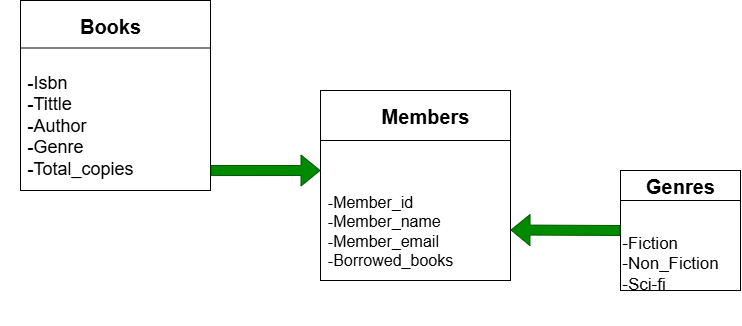

The diagram above was exported from draw.io. Its source (the exported page's mxGraphModel, read from the mxfile embedded in the PNG):
<mxGraphModel dx="856" dy="513" grid="1" gridSize="10" guides="1" tooltips="1" connect="1" arrows="1" fold="1" page="1" pageScale="1" pageWidth="1654" pageHeight="1169" math="0" shadow="0">
  <root>
    <mxCell id="0" />
    <mxCell id="1" parent="0" />
    <mxCell id="nugxU5woeiwtIeArZtis-1" value="" style="whiteSpace=wrap;html=1;aspect=fixed;" vertex="1" parent="1">
      <mxGeometry x="100" y="80" width="190" height="190" as="geometry" />
    </mxCell>
    <mxCell id="nugxU5woeiwtIeArZtis-2" value="" style="whiteSpace=wrap;html=1;aspect=fixed;" vertex="1" parent="1">
      <mxGeometry x="400" y="170" width="190" height="190" as="geometry" />
    </mxCell>
    <mxCell id="nugxU5woeiwtIeArZtis-3" value="" style="whiteSpace=wrap;html=1;aspect=fixed;" vertex="1" parent="1">
      <mxGeometry x="700" y="250" width="120" height="120" as="geometry" />
    </mxCell>
    <mxCell id="nugxU5woeiwtIeArZtis-4" value="" style="endArrow=none;html=1;rounded=0;exitX=0;exitY=0.25;exitDx=0;exitDy=0;entryX=1;entryY=0.25;entryDx=0;entryDy=0;" edge="1" parent="1" source="nugxU5woeiwtIeArZtis-1" target="nugxU5woeiwtIeArZtis-1">
      <mxGeometry width="50" height="50" relative="1" as="geometry">
        <mxPoint x="170" y="140" as="sourcePoint" />
        <mxPoint x="220" y="90" as="targetPoint" />
      </mxGeometry>
    </mxCell>
    <mxCell id="nugxU5woeiwtIeArZtis-5" value="" style="endArrow=none;html=1;rounded=0;exitX=0;exitY=0.25;exitDx=0;exitDy=0;" edge="1" parent="1">
      <mxGeometry width="50" height="50" relative="1" as="geometry">
        <mxPoint x="400" y="220" as="sourcePoint" />
        <mxPoint x="590" y="220" as="targetPoint" />
      </mxGeometry>
    </mxCell>
    <mxCell id="nugxU5woeiwtIeArZtis-6" value="" style="endArrow=none;html=1;rounded=0;exitX=0;exitY=0.25;exitDx=0;exitDy=0;entryX=1;entryY=0.25;entryDx=0;entryDy=0;" edge="1" parent="1" source="nugxU5woeiwtIeArZtis-3" target="nugxU5woeiwtIeArZtis-3">
      <mxGeometry width="50" height="50" relative="1" as="geometry">
        <mxPoint x="650" y="274.5" as="sourcePoint" />
        <mxPoint x="810" y="275" as="targetPoint" />
      </mxGeometry>
    </mxCell>
    <mxCell id="nugxU5woeiwtIeArZtis-7" value="Books" style="text;html=1;align=center;verticalAlign=middle;whiteSpace=wrap;rounded=0;fontStyle=1;fontSize=20;" vertex="1" parent="1">
      <mxGeometry x="160" y="90" width="60" height="30" as="geometry" />
    </mxCell>
    <mxCell id="nugxU5woeiwtIeArZtis-8" value="&lt;div style=&quot;text-align: justify;&quot;&gt;&lt;span style=&quot;font-size: 18px; background-color: transparent; color: light-dark(rgb(0, 0, 0), rgb(255, 255, 255));&quot;&gt;-Isbn&lt;/span&gt;&lt;/div&gt;&lt;div style=&quot;text-align: justify;&quot;&gt;&lt;font style=&quot;font-size: 18px;&quot;&gt;-Tittle&lt;/font&gt;&lt;/div&gt;&lt;div style=&quot;text-align: justify;&quot;&gt;&lt;font style=&quot;font-size: 18px;&quot;&gt;-Author&lt;/font&gt;&lt;/div&gt;&lt;div style=&quot;text-align: justify;&quot;&gt;&lt;font style=&quot;font-size: 18px;&quot;&gt;-Genre&lt;/font&gt;&lt;/div&gt;&lt;div style=&quot;text-align: justify;&quot;&gt;&lt;font style=&quot;font-size: 18px;&quot;&gt;-Total_copies&lt;/font&gt;&lt;/div&gt;" style="text;html=1;align=center;verticalAlign=middle;whiteSpace=wrap;rounded=0;" vertex="1" parent="1">
      <mxGeometry x="80" y="130" width="160" height="150" as="geometry" />
    </mxCell>
    <mxCell id="nugxU5woeiwtIeArZtis-9" value="Members" style="text;html=1;align=center;verticalAlign=middle;whiteSpace=wrap;rounded=0;fontStyle=1;fontSize=20;" vertex="1" parent="1">
      <mxGeometry x="475" y="180" width="60" height="30" as="geometry" />
    </mxCell>
    <mxCell id="nugxU5woeiwtIeArZtis-10" value="&lt;div style=&quot;text-align: justify;&quot;&gt;&lt;span style=&quot;background-color: transparent; color: light-dark(rgb(0, 0, 0), rgb(255, 255, 255));&quot;&gt;&lt;font style=&quot;font-size: 16px;&quot;&gt;-Member_id&lt;/font&gt;&lt;/span&gt;&lt;/div&gt;&lt;div style=&quot;text-align: justify;&quot;&gt;&lt;font style=&quot;font-size: 16px;&quot;&gt;-Member_name&lt;/font&gt;&lt;/div&gt;&lt;div style=&quot;text-align: justify;&quot;&gt;&lt;font style=&quot;font-size: 16px;&quot;&gt;-Member_email&lt;/font&gt;&lt;/div&gt;&lt;div style=&quot;text-align: justify;&quot;&gt;&lt;font style=&quot;font-size: 16px;&quot;&gt;-Borrowed_books&lt;/font&gt;&lt;/div&gt;" style="text;html=1;align=center;verticalAlign=middle;whiteSpace=wrap;rounded=0;" vertex="1" parent="1">
      <mxGeometry x="380" y="222.5" width="180" height="175" as="geometry" />
    </mxCell>
    <mxCell id="nugxU5woeiwtIeArZtis-11" value="Genres" style="text;html=1;align=center;verticalAlign=middle;whiteSpace=wrap;rounded=0;fontStyle=1;fontSize=20;" vertex="1" parent="1">
      <mxGeometry x="730" y="250" width="60" height="30" as="geometry" />
    </mxCell>
    <mxCell id="nugxU5woeiwtIeArZtis-12" value="&lt;div style=&quot;text-align: justify;&quot;&gt;&lt;span style=&quot;font-size: 17px; background-color: transparent; color: light-dark(rgb(0, 0, 0), rgb(255, 255, 255));&quot;&gt;-Fiction&lt;/span&gt;&lt;/div&gt;&lt;div style=&quot;text-align: justify;&quot;&gt;&lt;font style=&quot;font-size: 17px;&quot;&gt;-Non_Fiction&lt;/font&gt;&lt;/div&gt;&lt;div style=&quot;text-align: justify;&quot;&gt;&lt;font style=&quot;font-size: 17px;&quot;&gt;-Sci-fi&lt;/font&gt;&lt;/div&gt;" style="text;html=1;align=center;verticalAlign=middle;whiteSpace=wrap;rounded=0;" vertex="1" parent="1">
      <mxGeometry x="690" y="280" width="120" height="125" as="geometry" />
    </mxCell>
    <mxCell id="nugxU5woeiwtIeArZtis-13" value="" style="shape=flexArrow;endArrow=classic;html=1;rounded=0;exitX=1;exitY=0.895;exitDx=0;exitDy=0;exitPerimeter=0;fillColor=#008a00;strokeColor=#005700;" edge="1" parent="1" source="nugxU5woeiwtIeArZtis-1">
      <mxGeometry width="50" height="50" relative="1" as="geometry">
        <mxPoint x="310" y="250" as="sourcePoint" />
        <mxPoint x="400" y="250" as="targetPoint" />
      </mxGeometry>
    </mxCell>
    <mxCell id="nugxU5woeiwtIeArZtis-14" value="" style="shape=flexArrow;endArrow=classic;html=1;rounded=0;fillColor=#008a00;strokeColor=#005700;" edge="1" parent="1">
      <mxGeometry width="50" height="50" relative="1" as="geometry">
        <mxPoint x="700" y="310" as="sourcePoint" />
        <mxPoint x="590" y="309.5" as="targetPoint" />
      </mxGeometry>
    </mxCell>
  </root>
</mxGraphModel>